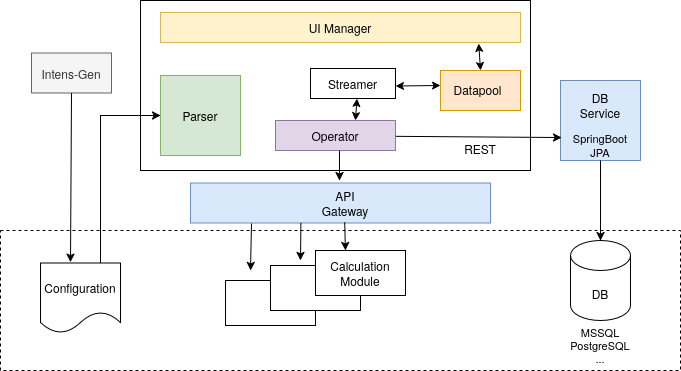

The diagram above was exported from draw.io. Its source (the exported page's mxGraphModel, read from the mxfile embedded in the PNG):
<mxGraphModel dx="525" dy="357" grid="1" gridSize="10" guides="1" tooltips="1" connect="1" arrows="1" fold="1" page="1" pageScale="1" pageWidth="850" pageHeight="1100" math="0" shadow="0">
  <root>
    <mxCell id="0" />
    <mxCell id="1" parent="0" />
    <mxCell id="IMqzC0dm7pwFGwkoJkQH-4" value="" style="rounded=0;whiteSpace=wrap;html=1;" parent="1" vertex="1">
      <mxGeometry x="265" y="280" width="90" height="45" as="geometry" />
    </mxCell>
    <mxCell id="tqQRholDofP9-vdfFMWt-4" value="" style="rounded=0;whiteSpace=wrap;html=1;" parent="1" vertex="1">
      <mxGeometry x="310" y="265" width="90" height="45" as="geometry" />
    </mxCell>
    <mxCell id="7DW4IX4cOBPBgaY2yPGB-29" value="" style="rounded=0;whiteSpace=wrap;html=1;" parent="1" vertex="1">
      <mxGeometry x="180" width="390" height="170" as="geometry" />
    </mxCell>
    <mxCell id="7DW4IX4cOBPBgaY2yPGB-1" value="DB" style="shape=cylinder3;whiteSpace=wrap;html=1;boundedLbl=1;backgroundOutline=1;size=15;" parent="1" vertex="1">
      <mxGeometry x="610" y="240" width="60" height="80" as="geometry" />
    </mxCell>
    <mxCell id="7DW4IX4cOBPBgaY2yPGB-2" value="" style="shape=document;whiteSpace=wrap;html=1;boundedLbl=1;" parent="1" vertex="1">
      <mxGeometry x="80" y="262.5" width="80" height="70" as="geometry" />
    </mxCell>
    <mxCell id="7DW4IX4cOBPBgaY2yPGB-3" value="" style="rounded=0;whiteSpace=wrap;html=1;fillColor=#fff2cc;strokeColor=#d6b656;" parent="1" vertex="1">
      <mxGeometry x="200" y="12" width="360" height="30" as="geometry" />
    </mxCell>
    <mxCell id="7DW4IX4cOBPBgaY2yPGB-4" value="" style="rounded=0;whiteSpace=wrap;html=1;fillColor=#d5e8d4;strokeColor=#82b366;" parent="1" vertex="1">
      <mxGeometry x="200" y="75" width="80" height="80" as="geometry" />
    </mxCell>
    <mxCell id="7DW4IX4cOBPBgaY2yPGB-5" value="" style="rounded=0;whiteSpace=wrap;html=1;fillColor=#e1d5e7;strokeColor=#9673a6;" parent="1" vertex="1">
      <mxGeometry x="315" y="120" width="120" height="30" as="geometry" />
    </mxCell>
    <mxCell id="7DW4IX4cOBPBgaY2yPGB-6" value="" style="rounded=0;whiteSpace=wrap;html=1;fillColor=#ffe6cc;strokeColor=#d79b00;" parent="1" vertex="1">
      <mxGeometry x="480" y="70" width="80" height="40" as="geometry" />
    </mxCell>
    <mxCell id="7DW4IX4cOBPBgaY2yPGB-7" value="" style="whiteSpace=wrap;html=1;aspect=fixed;fillColor=#dae8fc;strokeColor=#6c8ebf;" parent="1" vertex="1">
      <mxGeometry x="600" y="80" width="80" height="80" as="geometry" />
    </mxCell>
    <mxCell id="7DW4IX4cOBPBgaY2yPGB-10" value="" style="rounded=0;whiteSpace=wrap;html=1;" parent="1" vertex="1">
      <mxGeometry x="355" y="250" width="90" height="45" as="geometry" />
    </mxCell>
    <mxCell id="7DW4IX4cOBPBgaY2yPGB-11" value="Operator" style="text;html=1;align=center;verticalAlign=middle;whiteSpace=wrap;rounded=0;" parent="1" vertex="1">
      <mxGeometry x="345" y="120" width="60" height="30" as="geometry" />
    </mxCell>
    <mxCell id="7DW4IX4cOBPBgaY2yPGB-12" value="Parser" style="text;html=1;strokeColor=none;fillColor=none;align=center;verticalAlign=middle;whiteSpace=wrap;rounded=0;" parent="1" vertex="1">
      <mxGeometry x="210" y="100" width="60" height="30" as="geometry" />
    </mxCell>
    <mxCell id="7DW4IX4cOBPBgaY2yPGB-13" value="Datapool" style="text;html=1;strokeColor=none;fillColor=none;align=center;verticalAlign=middle;whiteSpace=wrap;rounded=0;" parent="1" vertex="1">
      <mxGeometry x="495" y="79" width="45" height="20" as="geometry" />
    </mxCell>
    <mxCell id="7DW4IX4cOBPBgaY2yPGB-14" value="DB Service" style="text;html=1;strokeColor=none;fillColor=none;align=center;verticalAlign=middle;whiteSpace=wrap;rounded=0;" parent="1" vertex="1">
      <mxGeometry x="610" y="90" width="60" height="30" as="geometry" />
    </mxCell>
    <mxCell id="7DW4IX4cOBPBgaY2yPGB-15" value="UI Manager" style="text;html=1;strokeColor=none;fillColor=none;align=center;verticalAlign=middle;whiteSpace=wrap;rounded=0;" parent="1" vertex="1">
      <mxGeometry x="310" y="12" width="140" height="30" as="geometry" />
    </mxCell>
    <mxCell id="7DW4IX4cOBPBgaY2yPGB-16" value="Configuration" style="text;html=1;strokeColor=none;fillColor=none;align=center;verticalAlign=middle;whiteSpace=wrap;rounded=0;" parent="1" vertex="1">
      <mxGeometry x="90" y="271.5" width="60" height="30" as="geometry" />
    </mxCell>
    <mxCell id="7DW4IX4cOBPBgaY2yPGB-22" value="" style="endArrow=none;html=1;rounded=0;entryX=1.003;entryY=0.861;entryDx=0;entryDy=0;exitX=0.013;exitY=0.838;exitDx=0;exitDy=0;startArrow=classic;startFill=1;entryPerimeter=0;exitPerimeter=0;" parent="1" edge="1">
      <mxGeometry width="50" height="50" relative="1" as="geometry">
        <mxPoint x="601.04" y="137.03999999999996" as="sourcePoint" />
        <mxPoint x="435.3600000000001" y="135.83000000000004" as="targetPoint" />
        <Array as="points" />
      </mxGeometry>
    </mxCell>
    <mxCell id="7DW4IX4cOBPBgaY2yPGB-27" value="" style="endArrow=none;html=1;rounded=0;entryX=0.5;entryY=1;entryDx=0;entryDy=0;startArrow=classic;startFill=1;" parent="1" source="7DW4IX4cOBPBgaY2yPGB-1" target="7DW4IX4cOBPBgaY2yPGB-7" edge="1">
      <mxGeometry width="50" height="50" relative="1" as="geometry">
        <mxPoint x="370" y="230" as="sourcePoint" />
        <mxPoint x="420" y="180" as="targetPoint" />
      </mxGeometry>
    </mxCell>
    <mxCell id="7DW4IX4cOBPBgaY2yPGB-28" value="" style="endArrow=classic;html=1;rounded=0;entryX=0;entryY=0.5;entryDx=0;entryDy=0;exitX=0.75;exitY=0;exitDx=0;exitDy=0;" parent="1" source="7DW4IX4cOBPBgaY2yPGB-2" target="7DW4IX4cOBPBgaY2yPGB-4" edge="1">
      <mxGeometry width="50" height="50" relative="1" as="geometry">
        <mxPoint x="370" y="230" as="sourcePoint" />
        <mxPoint x="420" y="180" as="targetPoint" />
        <Array as="points">
          <mxPoint x="140" y="115" />
        </Array>
      </mxGeometry>
    </mxCell>
    <mxCell id="7DW4IX4cOBPBgaY2yPGB-30" value="&lt;div&gt;Intens-Gen&lt;/div&gt;" style="rounded=0;whiteSpace=wrap;html=1;fillColor=#f5f5f5;fontColor=#333333;strokeColor=#666666;" parent="1" vertex="1">
      <mxGeometry x="71" y="52.5" width="80" height="40" as="geometry" />
    </mxCell>
    <mxCell id="7DW4IX4cOBPBgaY2yPGB-32" value="" style="endArrow=classic;html=1;rounded=0;exitX=0.5;exitY=1;exitDx=0;exitDy=0;entryX=0.375;entryY=-0.014;entryDx=0;entryDy=0;entryPerimeter=0;" parent="1" source="7DW4IX4cOBPBgaY2yPGB-30" target="7DW4IX4cOBPBgaY2yPGB-2" edge="1">
      <mxGeometry width="50" height="50" relative="1" as="geometry">
        <mxPoint x="370" y="230" as="sourcePoint" />
        <mxPoint x="420" y="180" as="targetPoint" />
      </mxGeometry>
    </mxCell>
    <mxCell id="7DW4IX4cOBPBgaY2yPGB-34" value="&lt;div style=&quot;font-size: 11px;&quot;&gt;SpringBoot&lt;/div&gt;&lt;div style=&quot;font-size: 11px;&quot;&gt;JPA&lt;br&gt;&lt;/div&gt;" style="text;html=1;strokeColor=none;fillColor=none;align=center;verticalAlign=middle;whiteSpace=wrap;rounded=0;" parent="1" vertex="1">
      <mxGeometry x="610" y="130" width="60" height="30" as="geometry" />
    </mxCell>
    <mxCell id="7DW4IX4cOBPBgaY2yPGB-35" value="MSSQL&lt;br&gt;PostgreSQL&lt;br&gt;..." style="text;html=1;strokeColor=none;fillColor=none;align=center;verticalAlign=middle;whiteSpace=wrap;rounded=0;fontSize=11;" parent="1" vertex="1">
      <mxGeometry x="610" y="330" width="60" height="30" as="geometry" />
    </mxCell>
    <mxCell id="AacaUoHCDb95vY7VXvAr-1" value="REST" style="text;html=1;strokeColor=none;fillColor=none;align=center;verticalAlign=middle;whiteSpace=wrap;rounded=0;" parent="1" vertex="1">
      <mxGeometry x="490" y="136" width="60" height="25" as="geometry" />
    </mxCell>
    <mxCell id="zrCdVp1b5vs9OAvNw22L-2" value="" style="rounded=0;whiteSpace=wrap;html=1;fillColor=#dae8fc;strokeColor=#6c8ebf;" parent="1" vertex="1">
      <mxGeometry x="230" y="182.5" width="300" height="40" as="geometry" />
    </mxCell>
    <mxCell id="zrCdVp1b5vs9OAvNw22L-3" value="API Gateway" style="text;html=1;align=center;verticalAlign=middle;whiteSpace=wrap;rounded=0;" parent="1" vertex="1">
      <mxGeometry x="355" y="187.5" width="60" height="30" as="geometry" />
    </mxCell>
    <mxCell id="zrCdVp1b5vs9OAvNw22L-11" value="" style="endArrow=classic;html=1;rounded=0;" parent="1" edge="1">
      <mxGeometry width="50" height="50" relative="1" as="geometry">
        <mxPoint x="379" y="150" as="sourcePoint" />
        <mxPoint x="379" y="180" as="targetPoint" />
      </mxGeometry>
    </mxCell>
    <mxCell id="tqQRholDofP9-vdfFMWt-5" value="" style="endArrow=classic;html=1;rounded=0;exitX=0.604;exitY=0.984;exitDx=0;exitDy=0;exitPerimeter=0;entryX=0.632;entryY=-0.003;entryDx=0;entryDy=0;entryPerimeter=0;" parent="1" edge="1">
      <mxGeometry width="50" height="50" relative="1" as="geometry">
        <mxPoint x="384.20000000000005" y="221.86" as="sourcePoint" />
        <mxPoint x="384.8799999999999" y="249.865" as="targetPoint" />
      </mxGeometry>
    </mxCell>
    <mxCell id="tqQRholDofP9-vdfFMWt-8" value="" style="endArrow=classic;html=1;rounded=0;exitX=0.368;exitY=0.998;exitDx=0;exitDy=0;exitPerimeter=0;" parent="1" source="zrCdVp1b5vs9OAvNw22L-2" edge="1">
      <mxGeometry width="50" height="50" relative="1" as="geometry">
        <mxPoint x="400" y="380" as="sourcePoint" />
        <mxPoint x="340" y="260" as="targetPoint" />
      </mxGeometry>
    </mxCell>
    <mxCell id="IMqzC0dm7pwFGwkoJkQH-1" value="Calculation&lt;br&gt;Module" style="text;strokeColor=none;align=center;fillColor=none;html=1;verticalAlign=middle;whiteSpace=wrap;rounded=0;" parent="1" vertex="1">
      <mxGeometry x="370" y="257.5" width="60" height="30" as="geometry" />
    </mxCell>
    <mxCell id="IMqzC0dm7pwFGwkoJkQH-6" value="" style="endArrow=classic;html=1;rounded=0;exitX=0.368;exitY=0.998;exitDx=0;exitDy=0;exitPerimeter=0;" parent="1" edge="1">
      <mxGeometry width="50" height="50" relative="1" as="geometry">
        <mxPoint x="291" y="223" as="sourcePoint" />
        <mxPoint x="290" y="270" as="targetPoint" />
      </mxGeometry>
    </mxCell>
    <mxCell id="IMqzC0dm7pwFGwkoJkQH-7" value="" style="rounded=0;whiteSpace=wrap;html=1;fillColor=none;dashed=1;" parent="1" vertex="1">
      <mxGeometry x="40" y="230" width="680" height="140" as="geometry" />
    </mxCell>
    <mxCell id="zykzFJHXSWd4gO6fAFdj-4" value="Streamer" style="rounded=0;whiteSpace=wrap;html=1;" vertex="1" parent="1">
      <mxGeometry x="350" y="68" width="85" height="30" as="geometry" />
    </mxCell>
    <mxCell id="zykzFJHXSWd4gO6fAFdj-5" value="" style="endArrow=classic;startArrow=classic;html=1;rounded=0;entryX=0;entryY=0.5;entryDx=0;entryDy=0;exitX=1;exitY=0.75;exitDx=0;exitDy=0;" edge="1" parent="1">
      <mxGeometry width="50" height="50" relative="1" as="geometry">
        <mxPoint x="435" y="85.5" as="sourcePoint" />
        <mxPoint x="480" y="85" as="targetPoint" />
      </mxGeometry>
    </mxCell>
    <mxCell id="zykzFJHXSWd4gO6fAFdj-7" value="" style="endArrow=classic;startArrow=classic;html=1;rounded=0;exitX=0.75;exitY=0;exitDx=0;exitDy=0;" edge="1" parent="1">
      <mxGeometry width="50" height="50" relative="1" as="geometry">
        <mxPoint x="395" y="120" as="sourcePoint" />
        <mxPoint x="396.48648648648646" y="98" as="targetPoint" />
      </mxGeometry>
    </mxCell>
    <mxCell id="zykzFJHXSWd4gO6fAFdj-12" value="" style="endArrow=classic;startArrow=classic;html=1;rounded=0;entryX=0.884;entryY=1.033;entryDx=0;entryDy=0;entryPerimeter=0;exitX=0.5;exitY=0;exitDx=0;exitDy=0;" edge="1" parent="1" source="7DW4IX4cOBPBgaY2yPGB-6" target="7DW4IX4cOBPBgaY2yPGB-3">
      <mxGeometry width="50" height="50" relative="1" as="geometry">
        <mxPoint x="400" y="190" as="sourcePoint" />
        <mxPoint x="450" y="140" as="targetPoint" />
      </mxGeometry>
    </mxCell>
  </root>
</mxGraphModel>